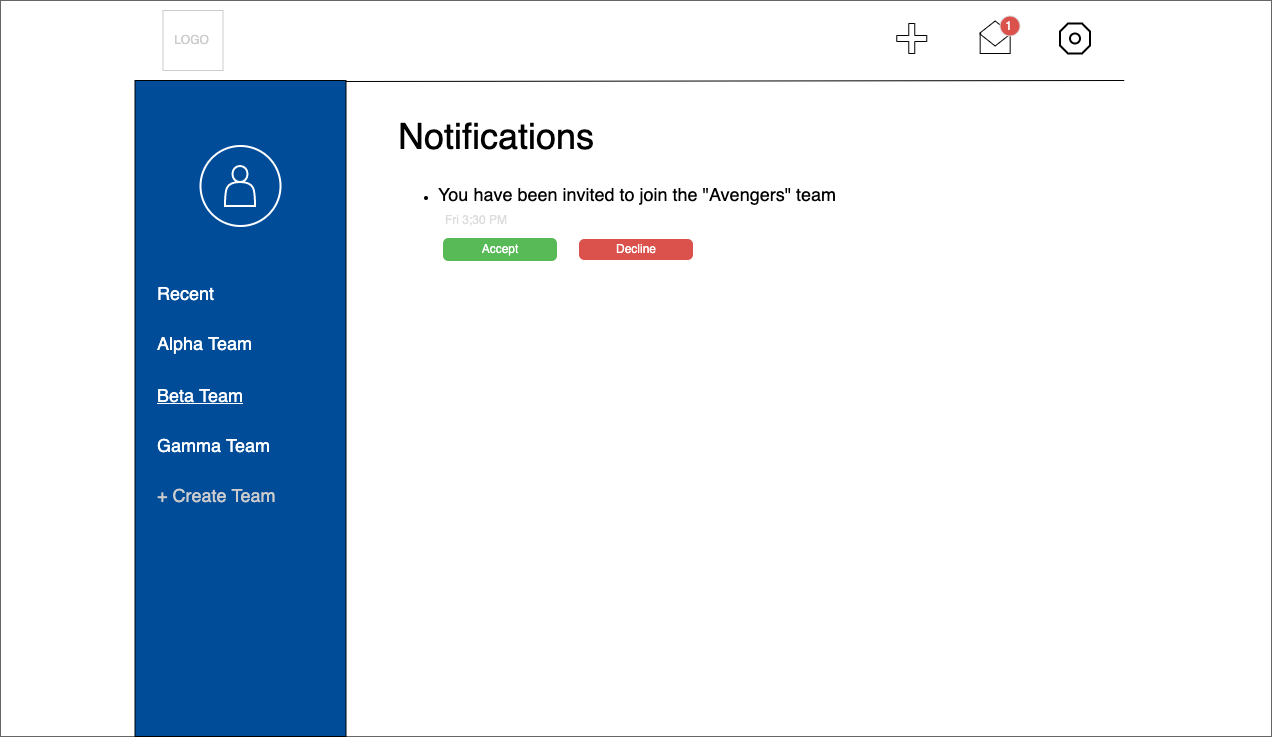

The diagram above was exported from draw.io. Its source (the exported page's mxGraphModel, read from the mxfile embedded in the PNG):
<mxGraphModel dx="1661" dy="928" grid="1" gridSize="10" guides="1" tooltips="1" connect="1" arrows="1" fold="1" page="1" pageScale="1" pageWidth="1280" pageHeight="800" math="0" shadow="0">
  <root>
    <mxCell id="_e8cv7tpz326FYaw7uVA-0" />
    <mxCell id="_e8cv7tpz326FYaw7uVA-1" parent="_e8cv7tpz326FYaw7uVA-0" />
    <mxCell id="_e8cv7tpz326FYaw7uVA-2" value="" style="rounded=0;whiteSpace=wrap;html=1;fillColor=#FFFFFF;strokeColor=#666666;fontColor=#333333;" vertex="1" parent="_e8cv7tpz326FYaw7uVA-1">
      <mxGeometry x="4" y="58" width="1271" height="736" as="geometry" />
    </mxCell>
    <mxCell id="_e8cv7tpz326FYaw7uVA-3" value="" style="rounded=0;whiteSpace=wrap;html=1;fillColor=#004C99;" vertex="1" parent="_e8cv7tpz326FYaw7uVA-1">
      <mxGeometry x="138.5" y="138" width="211" height="656" as="geometry" />
    </mxCell>
    <mxCell id="_e8cv7tpz326FYaw7uVA-4" value="" style="ellipse;whiteSpace=wrap;html=1;aspect=fixed;strokeColor=#FFFFFF;fillColor=#004C99;strokeWidth=2;" vertex="1" parent="_e8cv7tpz326FYaw7uVA-1">
      <mxGeometry x="204" y="203.5" width="80" height="80" as="geometry" />
    </mxCell>
    <mxCell id="_e8cv7tpz326FYaw7uVA-5" value="&lt;font style=&quot;font-size: 18px&quot; color=&quot;#ffffff&quot;&gt;Recent&lt;/font&gt;" style="text;html=1;strokeColor=none;fillColor=none;align=left;verticalAlign=middle;whiteSpace=wrap;rounded=0;fontSize=20;" vertex="1" parent="_e8cv7tpz326FYaw7uVA-1">
      <mxGeometry x="158.5" y="326" width="191" height="50" as="geometry" />
    </mxCell>
    <mxCell id="_e8cv7tpz326FYaw7uVA-6" value="&lt;font style=&quot;font-size: 18px&quot; color=&quot;#ffffff&quot;&gt;Alpha Team&lt;/font&gt;" style="text;html=1;strokeColor=none;fillColor=none;align=left;verticalAlign=middle;whiteSpace=wrap;rounded=0;fontSize=20;" vertex="1" parent="_e8cv7tpz326FYaw7uVA-1">
      <mxGeometry x="158.5" y="376" width="191" height="50" as="geometry" />
    </mxCell>
    <mxCell id="_e8cv7tpz326FYaw7uVA-7" value="&lt;font style=&quot;font-size: 18px&quot; color=&quot;#ffffff&quot;&gt;&lt;u&gt;Beta Team&lt;/u&gt;&lt;/font&gt;" style="text;html=1;strokeColor=none;fillColor=none;align=left;verticalAlign=middle;whiteSpace=wrap;rounded=0;fontSize=20;" vertex="1" parent="_e8cv7tpz326FYaw7uVA-1">
      <mxGeometry x="158.5" y="428" width="191" height="50" as="geometry" />
    </mxCell>
    <mxCell id="_e8cv7tpz326FYaw7uVA-8" value="&lt;font style=&quot;font-size: 18px&quot; color=&quot;#ffffff&quot;&gt;Gamma Team&lt;/font&gt;" style="text;html=1;strokeColor=none;fillColor=none;align=left;verticalAlign=middle;whiteSpace=wrap;rounded=0;fontSize=20;" vertex="1" parent="_e8cv7tpz326FYaw7uVA-1">
      <mxGeometry x="158.5" y="478" width="191" height="50" as="geometry" />
    </mxCell>
    <mxCell id="_e8cv7tpz326FYaw7uVA-9" value="&lt;font style=&quot;font-size: 36px&quot;&gt;&amp;nbsp; &amp;nbsp; &amp;nbsp;Notifications&lt;/font&gt;" style="text;html=1;strokeColor=none;fillColor=none;align=left;verticalAlign=middle;whiteSpace=wrap;rounded=0;" vertex="1" parent="_e8cv7tpz326FYaw7uVA-1">
      <mxGeometry x="349.5" y="140" width="779" height="106" as="geometry" />
    </mxCell>
    <mxCell id="_e8cv7tpz326FYaw7uVA-10" value="" style="shape=actor;whiteSpace=wrap;html=1;strokeColor=#FFFFFF;fillColor=#004C99;strokeWidth=2;" vertex="1" parent="_e8cv7tpz326FYaw7uVA-1">
      <mxGeometry x="228.5" y="223.5" width="30" height="40" as="geometry" />
    </mxCell>
    <mxCell id="_e8cv7tpz326FYaw7uVA-11" value="" style="whiteSpace=wrap;html=1;shape=mxgraph.basic.octagon2;align=center;verticalAlign=middle;dx=4;strokeColor=#000000;strokeWidth=2;fillColor=none;" vertex="1" parent="_e8cv7tpz326FYaw7uVA-1">
      <mxGeometry x="1063.5" y="81" width="30" height="30" as="geometry" />
    </mxCell>
    <mxCell id="_e8cv7tpz326FYaw7uVA-12" value="" style="ellipse;whiteSpace=wrap;html=1;aspect=fixed;strokeColor=#000000;strokeWidth=2;fillColor=none;" vertex="1" parent="_e8cv7tpz326FYaw7uVA-1">
      <mxGeometry x="1073.5" y="91" width="10" height="10" as="geometry" />
    </mxCell>
    <mxCell id="_e8cv7tpz326FYaw7uVA-13" value="" style="shape=hexagon;perimeter=hexagonPerimeter2;whiteSpace=wrap;html=1;strokeColor=#000000;strokeWidth=1;fillColor=none;rotation=90;size=0.4733333333333394;" vertex="1" parent="_e8cv7tpz326FYaw7uVA-1">
      <mxGeometry x="986.1666666666665" y="76" width="25" height="30" as="geometry" />
    </mxCell>
    <mxCell id="_e8cv7tpz326FYaw7uVA-14" value="" style="rounded=0;whiteSpace=wrap;html=1;strokeColor=#000000;strokeWidth=1;fillColor=none;" vertex="1" parent="_e8cv7tpz326FYaw7uVA-1">
      <mxGeometry x="983.6666666666665" y="91" width="30" height="20" as="geometry" />
    </mxCell>
    <mxCell id="_e8cv7tpz326FYaw7uVA-15" value="" style="endArrow=none;html=1;strokeColor=#FFFFFF;strokeWidth=1;entryX=0.967;entryY=0;entryDx=0;entryDy=0;entryPerimeter=0;exitX=0.033;exitY=0;exitDx=0;exitDy=0;exitPerimeter=0;" edge="1" source="_e8cv7tpz326FYaw7uVA-14" target="_e8cv7tpz326FYaw7uVA-14" parent="_e8cv7tpz326FYaw7uVA-1">
      <mxGeometry width="50" height="50" relative="1" as="geometry">
        <mxPoint x="833.6666666666665" y="187" as="sourcePoint" />
        <mxPoint x="883.6666666666665" y="137" as="targetPoint" />
      </mxGeometry>
    </mxCell>
    <mxCell id="_e8cv7tpz326FYaw7uVA-16" value="" style="shape=cross;whiteSpace=wrap;html=1;strokeColor=#000000;strokeWidth=1;fillColor=none;" vertex="1" parent="_e8cv7tpz326FYaw7uVA-1">
      <mxGeometry x="900.2586206896551" y="81" width="30" height="30" as="geometry" />
    </mxCell>
    <mxCell id="_e8cv7tpz326FYaw7uVA-17" value="&lt;font style=&quot;font-size: 18px&quot; color=&quot;#cccccc&quot;&gt;+ Create Team&lt;/font&gt;" style="text;html=1;strokeColor=none;fillColor=none;align=left;verticalAlign=middle;whiteSpace=wrap;rounded=0;fontSize=20;" vertex="1" parent="_e8cv7tpz326FYaw7uVA-1">
      <mxGeometry x="158.5" y="528" width="191" height="50" as="geometry" />
    </mxCell>
    <mxCell id="_e8cv7tpz326FYaw7uVA-18" value="&lt;font color=&quot;#cccccc&quot;&gt;LOGO&lt;/font&gt;" style="whiteSpace=wrap;html=1;aspect=fixed;strokeColor=#CCCCCC;" vertex="1" parent="_e8cv7tpz326FYaw7uVA-1">
      <mxGeometry x="166.5" y="68" width="60" height="60" as="geometry" />
    </mxCell>
    <mxCell id="_e8cv7tpz326FYaw7uVA-19" value="" style="endArrow=none;html=1;entryX=0.999;entryY=0;entryDx=0;entryDy=0;entryPerimeter=0;" edge="1" parent="_e8cv7tpz326FYaw7uVA-1">
      <mxGeometry width="50" height="50" relative="1" as="geometry">
        <mxPoint x="349.5" y="139" as="sourcePoint" />
        <mxPoint x="1127.721000000001" y="138" as="targetPoint" />
      </mxGeometry>
    </mxCell>
    <mxCell id="MVt8Xu2RTIS3xnEpW-0M-7" value="&lt;ul&gt;&lt;li&gt;&lt;font style=&quot;font-size: 18px&quot;&gt;You have been invited to join the &quot;Avengers&quot; team&lt;/font&gt;&lt;/li&gt;&lt;/ul&gt;" style="text;html=1;strokeColor=none;fillColor=none;align=left;verticalAlign=middle;whiteSpace=wrap;rounded=0;" vertex="1" parent="_e8cv7tpz326FYaw7uVA-1">
      <mxGeometry x="400" y="236.5" width="460" height="30" as="geometry" />
    </mxCell>
    <mxCell id="MVt8Xu2RTIS3xnEpW-0M-8" value="&lt;font color=&quot;#dddddd&quot;&gt;Fri 3;30 PM&lt;/font&gt;" style="text;html=1;strokeColor=none;fillColor=none;align=left;verticalAlign=middle;whiteSpace=wrap;rounded=0;" vertex="1" parent="_e8cv7tpz326FYaw7uVA-1">
      <mxGeometry x="447" y="266.5" width="150" height="20" as="geometry" />
    </mxCell>
    <mxCell id="MVt8Xu2RTIS3xnEpW-0M-9" value="Accept" style="html=1;shadow=0;dashed=0;shape=mxgraph.bootstrap.rrect;rSize=5;fillColor=#58B957;align=center;strokeColor=#58B957;fontColor=#ffffff;fontSize=12;whiteSpace=wrap;" vertex="1" parent="_e8cv7tpz326FYaw7uVA-1">
      <mxGeometry x="447" y="296" width="113" height="22" as="geometry" />
    </mxCell>
    <mxCell id="MVt8Xu2RTIS3xnEpW-0M-10" value="Decline" style="html=1;shadow=0;dashed=0;shape=mxgraph.bootstrap.rrect;rSize=5;fillColor=#DB524C;align=center;strokeColor=#DB524C;fontColor=#ffffff;fontSize=12;whiteSpace=wrap;" vertex="1" parent="_e8cv7tpz326FYaw7uVA-1">
      <mxGeometry x="583" y="297" width="113" height="20" as="geometry" />
    </mxCell>
    <mxCell id="MVt8Xu2RTIS3xnEpW-0M-11" value="&lt;font color=&quot;#ffffff&quot;&gt;1&lt;/font&gt;" style="ellipse;whiteSpace=wrap;html=1;aspect=fixed;strokeColor=#DDDDDD;fillColor=#DB524C;" vertex="1" parent="_e8cv7tpz326FYaw7uVA-1">
      <mxGeometry x="1003.5" y="73.5" width="20" height="20" as="geometry" />
    </mxCell>
  </root>
</mxGraphModel>